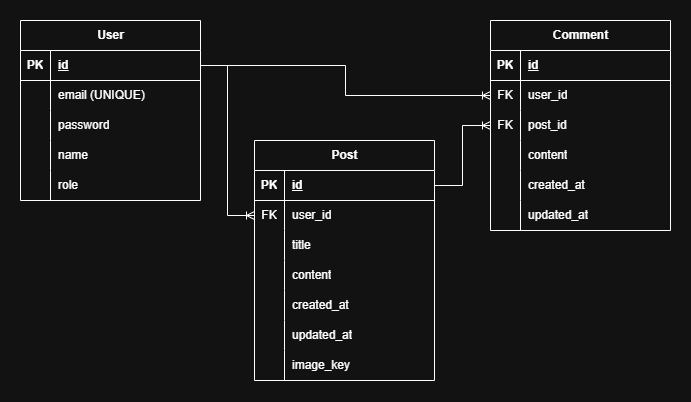

The diagram above was exported from draw.io. Its source (the exported page's mxGraphModel, read from the mxfile embedded in the PNG):
<mxGraphModel dx="1722" dy="919" grid="1" gridSize="10" guides="1" tooltips="1" connect="1" arrows="1" fold="1" page="1" pageScale="1" pageWidth="827" pageHeight="1169" math="0" shadow="0">
  <root>
    <mxCell id="0" />
    <mxCell id="1" parent="0" />
    <mxCell id="diExQjw76LdCUOGuSk6j-1" parent="1" style="shape=table;startSize=30;container=1;collapsible=1;childLayout=tableLayout;fixedRows=1;rowLines=0;fontStyle=1;align=center;resizeLast=1;html=1;" value="User" vertex="1">
      <mxGeometry height="180" width="180" x="90" y="280" as="geometry" />
    </mxCell>
    <mxCell id="diExQjw76LdCUOGuSk6j-2" parent="diExQjw76LdCUOGuSk6j-1" style="shape=tableRow;horizontal=0;startSize=0;swimlaneHead=0;swimlaneBody=0;fillColor=none;collapsible=0;dropTarget=0;points=[[0,0.5],[1,0.5]];portConstraint=eastwest;top=0;left=0;right=0;bottom=1;" value="" vertex="1">
      <mxGeometry height="30" width="180" y="30" as="geometry" />
    </mxCell>
    <mxCell id="diExQjw76LdCUOGuSk6j-3" parent="diExQjw76LdCUOGuSk6j-2" style="shape=partialRectangle;connectable=0;fillColor=none;top=0;left=0;bottom=0;right=0;fontStyle=1;overflow=hidden;whiteSpace=wrap;html=1;" value="PK" vertex="1">
      <mxGeometry height="30" width="30" as="geometry">
        <mxRectangle height="30" width="30" as="alternateBounds" />
      </mxGeometry>
    </mxCell>
    <mxCell id="diExQjw76LdCUOGuSk6j-4" parent="diExQjw76LdCUOGuSk6j-2" style="shape=partialRectangle;connectable=0;fillColor=none;top=0;left=0;bottom=0;right=0;align=left;spacingLeft=6;fontStyle=5;overflow=hidden;whiteSpace=wrap;html=1;" value="id" vertex="1">
      <mxGeometry height="30" width="150" x="30" as="geometry">
        <mxRectangle height="30" width="150" as="alternateBounds" />
      </mxGeometry>
    </mxCell>
    <mxCell id="diExQjw76LdCUOGuSk6j-5" parent="diExQjw76LdCUOGuSk6j-1" style="shape=tableRow;horizontal=0;startSize=0;swimlaneHead=0;swimlaneBody=0;fillColor=none;collapsible=0;dropTarget=0;points=[[0,0.5],[1,0.5]];portConstraint=eastwest;top=0;left=0;right=0;bottom=0;" value="" vertex="1">
      <mxGeometry height="30" width="180" y="60" as="geometry" />
    </mxCell>
    <mxCell id="diExQjw76LdCUOGuSk6j-6" parent="diExQjw76LdCUOGuSk6j-5" style="shape=partialRectangle;connectable=0;fillColor=none;top=0;left=0;bottom=0;right=0;editable=1;overflow=hidden;whiteSpace=wrap;html=1;" value="" vertex="1">
      <mxGeometry height="30" width="30" as="geometry">
        <mxRectangle height="30" width="30" as="alternateBounds" />
      </mxGeometry>
    </mxCell>
    <mxCell id="diExQjw76LdCUOGuSk6j-7" parent="diExQjw76LdCUOGuSk6j-5" style="shape=partialRectangle;connectable=0;fillColor=none;top=0;left=0;bottom=0;right=0;align=left;spacingLeft=6;overflow=hidden;whiteSpace=wrap;html=1;" value="email (UNIQUE)" vertex="1">
      <mxGeometry height="30" width="150" x="30" as="geometry">
        <mxRectangle height="30" width="150" as="alternateBounds" />
      </mxGeometry>
    </mxCell>
    <mxCell id="diExQjw76LdCUOGuSk6j-8" parent="diExQjw76LdCUOGuSk6j-1" style="shape=tableRow;horizontal=0;startSize=0;swimlaneHead=0;swimlaneBody=0;fillColor=none;collapsible=0;dropTarget=0;points=[[0,0.5],[1,0.5]];portConstraint=eastwest;top=0;left=0;right=0;bottom=0;" value="" vertex="1">
      <mxGeometry height="30" width="180" y="90" as="geometry" />
    </mxCell>
    <mxCell id="diExQjw76LdCUOGuSk6j-9" parent="diExQjw76LdCUOGuSk6j-8" style="shape=partialRectangle;connectable=0;fillColor=none;top=0;left=0;bottom=0;right=0;editable=1;overflow=hidden;whiteSpace=wrap;html=1;" value="" vertex="1">
      <mxGeometry height="30" width="30" as="geometry">
        <mxRectangle height="30" width="30" as="alternateBounds" />
      </mxGeometry>
    </mxCell>
    <mxCell id="diExQjw76LdCUOGuSk6j-10" parent="diExQjw76LdCUOGuSk6j-8" style="shape=partialRectangle;connectable=0;fillColor=none;top=0;left=0;bottom=0;right=0;align=left;spacingLeft=6;overflow=hidden;whiteSpace=wrap;html=1;" value="password" vertex="1">
      <mxGeometry height="30" width="150" x="30" as="geometry">
        <mxRectangle height="30" width="150" as="alternateBounds" />
      </mxGeometry>
    </mxCell>
    <mxCell id="diExQjw76LdCUOGuSk6j-11" parent="diExQjw76LdCUOGuSk6j-1" style="shape=tableRow;horizontal=0;startSize=0;swimlaneHead=0;swimlaneBody=0;fillColor=none;collapsible=0;dropTarget=0;points=[[0,0.5],[1,0.5]];portConstraint=eastwest;top=0;left=0;right=0;bottom=0;" value="" vertex="1">
      <mxGeometry height="30" width="180" y="120" as="geometry" />
    </mxCell>
    <mxCell id="diExQjw76LdCUOGuSk6j-12" parent="diExQjw76LdCUOGuSk6j-11" style="shape=partialRectangle;connectable=0;fillColor=none;top=0;left=0;bottom=0;right=0;editable=1;overflow=hidden;whiteSpace=wrap;html=1;" value="" vertex="1">
      <mxGeometry height="30" width="30" as="geometry">
        <mxRectangle height="30" width="30" as="alternateBounds" />
      </mxGeometry>
    </mxCell>
    <mxCell id="diExQjw76LdCUOGuSk6j-13" parent="diExQjw76LdCUOGuSk6j-11" style="shape=partialRectangle;connectable=0;fillColor=none;top=0;left=0;bottom=0;right=0;align=left;spacingLeft=6;overflow=hidden;whiteSpace=wrap;html=1;" value="name" vertex="1">
      <mxGeometry height="30" width="150" x="30" as="geometry">
        <mxRectangle height="30" width="150" as="alternateBounds" />
      </mxGeometry>
    </mxCell>
    <mxCell id="diExQjw76LdCUOGuSk6j-53" parent="diExQjw76LdCUOGuSk6j-1" style="shape=tableRow;horizontal=0;startSize=0;swimlaneHead=0;swimlaneBody=0;fillColor=none;collapsible=0;dropTarget=0;points=[[0,0.5],[1,0.5]];portConstraint=eastwest;top=0;left=0;right=0;bottom=0;" value="" vertex="1">
      <mxGeometry height="30" width="180" y="150" as="geometry" />
    </mxCell>
    <mxCell id="diExQjw76LdCUOGuSk6j-54" parent="diExQjw76LdCUOGuSk6j-53" style="shape=partialRectangle;connectable=0;fillColor=none;top=0;left=0;bottom=0;right=0;editable=1;overflow=hidden;whiteSpace=wrap;html=1;" value="" vertex="1">
      <mxGeometry height="30" width="30" as="geometry">
        <mxRectangle height="30" width="30" as="alternateBounds" />
      </mxGeometry>
    </mxCell>
    <mxCell id="diExQjw76LdCUOGuSk6j-55" parent="diExQjw76LdCUOGuSk6j-53" style="shape=partialRectangle;connectable=0;fillColor=none;top=0;left=0;bottom=0;right=0;align=left;spacingLeft=6;overflow=hidden;whiteSpace=wrap;html=1;" value="role" vertex="1">
      <mxGeometry height="30" width="150" x="30" as="geometry">
        <mxRectangle height="30" width="150" as="alternateBounds" />
      </mxGeometry>
    </mxCell>
    <mxCell id="diExQjw76LdCUOGuSk6j-14" parent="1" style="shape=table;startSize=30;container=1;collapsible=1;childLayout=tableLayout;fixedRows=1;rowLines=0;fontStyle=1;align=center;resizeLast=1;html=1;" value="Post" vertex="1">
      <mxGeometry height="240" width="180" x="324" y="400" as="geometry" />
    </mxCell>
    <mxCell id="diExQjw76LdCUOGuSk6j-15" parent="diExQjw76LdCUOGuSk6j-14" style="shape=tableRow;horizontal=0;startSize=0;swimlaneHead=0;swimlaneBody=0;fillColor=none;collapsible=0;dropTarget=0;points=[[0,0.5],[1,0.5]];portConstraint=eastwest;top=0;left=0;right=0;bottom=1;" value="" vertex="1">
      <mxGeometry height="30" width="180" y="30" as="geometry" />
    </mxCell>
    <mxCell id="diExQjw76LdCUOGuSk6j-16" parent="diExQjw76LdCUOGuSk6j-15" style="shape=partialRectangle;connectable=0;fillColor=none;top=0;left=0;bottom=0;right=0;fontStyle=1;overflow=hidden;whiteSpace=wrap;html=1;" value="PK" vertex="1">
      <mxGeometry height="30" width="30" as="geometry">
        <mxRectangle height="30" width="30" as="alternateBounds" />
      </mxGeometry>
    </mxCell>
    <mxCell id="diExQjw76LdCUOGuSk6j-17" parent="diExQjw76LdCUOGuSk6j-15" style="shape=partialRectangle;connectable=0;fillColor=none;top=0;left=0;bottom=0;right=0;align=left;spacingLeft=6;fontStyle=5;overflow=hidden;whiteSpace=wrap;html=1;" value="id" vertex="1">
      <mxGeometry height="30" width="150" x="30" as="geometry">
        <mxRectangle height="30" width="150" as="alternateBounds" />
      </mxGeometry>
    </mxCell>
    <mxCell id="diExQjw76LdCUOGuSk6j-18" parent="diExQjw76LdCUOGuSk6j-14" style="shape=tableRow;horizontal=0;startSize=0;swimlaneHead=0;swimlaneBody=0;fillColor=none;collapsible=0;dropTarget=0;points=[[0,0.5],[1,0.5]];portConstraint=eastwest;top=0;left=0;right=0;bottom=0;" value="" vertex="1">
      <mxGeometry height="30" width="180" y="60" as="geometry" />
    </mxCell>
    <mxCell id="diExQjw76LdCUOGuSk6j-19" parent="diExQjw76LdCUOGuSk6j-18" style="shape=partialRectangle;connectable=0;fillColor=none;top=0;left=0;bottom=0;right=0;editable=1;overflow=hidden;whiteSpace=wrap;html=1;" value="FK" vertex="1">
      <mxGeometry height="30" width="30" as="geometry">
        <mxRectangle height="30" width="30" as="alternateBounds" />
      </mxGeometry>
    </mxCell>
    <mxCell id="diExQjw76LdCUOGuSk6j-20" parent="diExQjw76LdCUOGuSk6j-18" style="shape=partialRectangle;connectable=0;fillColor=none;top=0;left=0;bottom=0;right=0;align=left;spacingLeft=6;overflow=hidden;whiteSpace=wrap;html=1;" value="user_id" vertex="1">
      <mxGeometry height="30" width="150" x="30" as="geometry">
        <mxRectangle height="30" width="150" as="alternateBounds" />
      </mxGeometry>
    </mxCell>
    <mxCell id="diExQjw76LdCUOGuSk6j-21" parent="diExQjw76LdCUOGuSk6j-14" style="shape=tableRow;horizontal=0;startSize=0;swimlaneHead=0;swimlaneBody=0;fillColor=none;collapsible=0;dropTarget=0;points=[[0,0.5],[1,0.5]];portConstraint=eastwest;top=0;left=0;right=0;bottom=0;" value="" vertex="1">
      <mxGeometry height="30" width="180" y="90" as="geometry" />
    </mxCell>
    <mxCell id="diExQjw76LdCUOGuSk6j-22" parent="diExQjw76LdCUOGuSk6j-21" style="shape=partialRectangle;connectable=0;fillColor=none;top=0;left=0;bottom=0;right=0;editable=1;overflow=hidden;whiteSpace=wrap;html=1;" value="" vertex="1">
      <mxGeometry height="30" width="30" as="geometry">
        <mxRectangle height="30" width="30" as="alternateBounds" />
      </mxGeometry>
    </mxCell>
    <mxCell id="diExQjw76LdCUOGuSk6j-23" parent="diExQjw76LdCUOGuSk6j-21" style="shape=partialRectangle;connectable=0;fillColor=none;top=0;left=0;bottom=0;right=0;align=left;spacingLeft=6;overflow=hidden;whiteSpace=wrap;html=1;" value="title" vertex="1">
      <mxGeometry height="30" width="150" x="30" as="geometry">
        <mxRectangle height="30" width="150" as="alternateBounds" />
      </mxGeometry>
    </mxCell>
    <mxCell id="diExQjw76LdCUOGuSk6j-24" parent="diExQjw76LdCUOGuSk6j-14" style="shape=tableRow;horizontal=0;startSize=0;swimlaneHead=0;swimlaneBody=0;fillColor=none;collapsible=0;dropTarget=0;points=[[0,0.5],[1,0.5]];portConstraint=eastwest;top=0;left=0;right=0;bottom=0;" value="" vertex="1">
      <mxGeometry height="30" width="180" y="120" as="geometry" />
    </mxCell>
    <mxCell id="diExQjw76LdCUOGuSk6j-25" parent="diExQjw76LdCUOGuSk6j-24" style="shape=partialRectangle;connectable=0;fillColor=none;top=0;left=0;bottom=0;right=0;editable=1;overflow=hidden;whiteSpace=wrap;html=1;" value="" vertex="1">
      <mxGeometry height="30" width="30" as="geometry">
        <mxRectangle height="30" width="30" as="alternateBounds" />
      </mxGeometry>
    </mxCell>
    <mxCell id="diExQjw76LdCUOGuSk6j-26" parent="diExQjw76LdCUOGuSk6j-24" style="shape=partialRectangle;connectable=0;fillColor=none;top=0;left=0;bottom=0;right=0;align=left;spacingLeft=6;overflow=hidden;whiteSpace=wrap;html=1;" value="content" vertex="1">
      <mxGeometry height="30" width="150" x="30" as="geometry">
        <mxRectangle height="30" width="150" as="alternateBounds" />
      </mxGeometry>
    </mxCell>
    <mxCell id="diExQjw76LdCUOGuSk6j-68" parent="diExQjw76LdCUOGuSk6j-14" style="shape=tableRow;horizontal=0;startSize=0;swimlaneHead=0;swimlaneBody=0;fillColor=none;collapsible=0;dropTarget=0;points=[[0,0.5],[1,0.5]];portConstraint=eastwest;top=0;left=0;right=0;bottom=0;" value="" vertex="1">
      <mxGeometry height="30" width="180" y="150" as="geometry" />
    </mxCell>
    <mxCell id="diExQjw76LdCUOGuSk6j-69" parent="diExQjw76LdCUOGuSk6j-68" style="shape=partialRectangle;connectable=0;fillColor=none;top=0;left=0;bottom=0;right=0;editable=1;overflow=hidden;whiteSpace=wrap;html=1;" value="" vertex="1">
      <mxGeometry height="30" width="30" as="geometry">
        <mxRectangle height="30" width="30" as="alternateBounds" />
      </mxGeometry>
    </mxCell>
    <mxCell id="diExQjw76LdCUOGuSk6j-70" parent="diExQjw76LdCUOGuSk6j-68" style="shape=partialRectangle;connectable=0;fillColor=none;top=0;left=0;bottom=0;right=0;align=left;spacingLeft=6;overflow=hidden;whiteSpace=wrap;html=1;" value="created_at" vertex="1">
      <mxGeometry height="30" width="150" x="30" as="geometry">
        <mxRectangle height="30" width="150" as="alternateBounds" />
      </mxGeometry>
    </mxCell>
    <mxCell id="diExQjw76LdCUOGuSk6j-71" parent="diExQjw76LdCUOGuSk6j-14" style="shape=tableRow;horizontal=0;startSize=0;swimlaneHead=0;swimlaneBody=0;fillColor=none;collapsible=0;dropTarget=0;points=[[0,0.5],[1,0.5]];portConstraint=eastwest;top=0;left=0;right=0;bottom=0;" value="" vertex="1">
      <mxGeometry height="30" width="180" y="180" as="geometry" />
    </mxCell>
    <mxCell id="diExQjw76LdCUOGuSk6j-72" parent="diExQjw76LdCUOGuSk6j-71" style="shape=partialRectangle;connectable=0;fillColor=none;top=0;left=0;bottom=0;right=0;editable=1;overflow=hidden;whiteSpace=wrap;html=1;" value="" vertex="1">
      <mxGeometry height="30" width="30" as="geometry">
        <mxRectangle height="30" width="30" as="alternateBounds" />
      </mxGeometry>
    </mxCell>
    <mxCell id="diExQjw76LdCUOGuSk6j-73" parent="diExQjw76LdCUOGuSk6j-71" style="shape=partialRectangle;connectable=0;fillColor=none;top=0;left=0;bottom=0;right=0;align=left;spacingLeft=6;overflow=hidden;whiteSpace=wrap;html=1;" value="updated_at" vertex="1">
      <mxGeometry height="30" width="150" x="30" as="geometry">
        <mxRectangle height="30" width="150" as="alternateBounds" />
      </mxGeometry>
    </mxCell>
    <mxCell id="diExQjw76LdCUOGuSk6j-74" parent="diExQjw76LdCUOGuSk6j-14" style="shape=tableRow;horizontal=0;startSize=0;swimlaneHead=0;swimlaneBody=0;fillColor=none;collapsible=0;dropTarget=0;points=[[0,0.5],[1,0.5]];portConstraint=eastwest;top=0;left=0;right=0;bottom=0;" value="" vertex="1">
      <mxGeometry height="30" width="180" y="210" as="geometry" />
    </mxCell>
    <mxCell id="diExQjw76LdCUOGuSk6j-75" parent="diExQjw76LdCUOGuSk6j-74" style="shape=partialRectangle;connectable=0;fillColor=none;top=0;left=0;bottom=0;right=0;editable=1;overflow=hidden;whiteSpace=wrap;html=1;" value="" vertex="1">
      <mxGeometry height="30" width="30" as="geometry">
        <mxRectangle height="30" width="30" as="alternateBounds" />
      </mxGeometry>
    </mxCell>
    <mxCell id="diExQjw76LdCUOGuSk6j-76" parent="diExQjw76LdCUOGuSk6j-74" style="shape=partialRectangle;connectable=0;fillColor=none;top=0;left=0;bottom=0;right=0;align=left;spacingLeft=6;overflow=hidden;whiteSpace=wrap;html=1;" value="image_key" vertex="1">
      <mxGeometry height="30" width="150" x="30" as="geometry">
        <mxRectangle height="30" width="150" as="alternateBounds" />
      </mxGeometry>
    </mxCell>
    <mxCell id="diExQjw76LdCUOGuSk6j-27" parent="1" style="shape=table;startSize=30;container=1;collapsible=1;childLayout=tableLayout;fixedRows=1;rowLines=0;fontStyle=1;align=center;resizeLast=1;html=1;" value="Comment" vertex="1">
      <mxGeometry height="210" width="180" x="560" y="280" as="geometry" />
    </mxCell>
    <mxCell id="diExQjw76LdCUOGuSk6j-28" parent="diExQjw76LdCUOGuSk6j-27" style="shape=tableRow;horizontal=0;startSize=0;swimlaneHead=0;swimlaneBody=0;fillColor=none;collapsible=0;dropTarget=0;points=[[0,0.5],[1,0.5]];portConstraint=eastwest;top=0;left=0;right=0;bottom=1;" value="" vertex="1">
      <mxGeometry height="30" width="180" y="30" as="geometry" />
    </mxCell>
    <mxCell id="diExQjw76LdCUOGuSk6j-29" parent="diExQjw76LdCUOGuSk6j-28" style="shape=partialRectangle;connectable=0;fillColor=none;top=0;left=0;bottom=0;right=0;fontStyle=1;overflow=hidden;whiteSpace=wrap;html=1;" value="PK" vertex="1">
      <mxGeometry height="30" width="30" as="geometry">
        <mxRectangle height="30" width="30" as="alternateBounds" />
      </mxGeometry>
    </mxCell>
    <mxCell id="diExQjw76LdCUOGuSk6j-30" parent="diExQjw76LdCUOGuSk6j-28" style="shape=partialRectangle;connectable=0;fillColor=none;top=0;left=0;bottom=0;right=0;align=left;spacingLeft=6;fontStyle=5;overflow=hidden;whiteSpace=wrap;html=1;" value="id" vertex="1">
      <mxGeometry height="30" width="150" x="30" as="geometry">
        <mxRectangle height="30" width="150" as="alternateBounds" />
      </mxGeometry>
    </mxCell>
    <mxCell id="diExQjw76LdCUOGuSk6j-31" parent="diExQjw76LdCUOGuSk6j-27" style="shape=tableRow;horizontal=0;startSize=0;swimlaneHead=0;swimlaneBody=0;fillColor=none;collapsible=0;dropTarget=0;points=[[0,0.5],[1,0.5]];portConstraint=eastwest;top=0;left=0;right=0;bottom=0;" value="" vertex="1">
      <mxGeometry height="30" width="180" y="60" as="geometry" />
    </mxCell>
    <mxCell id="diExQjw76LdCUOGuSk6j-32" parent="diExQjw76LdCUOGuSk6j-31" style="shape=partialRectangle;connectable=0;fillColor=none;top=0;left=0;bottom=0;right=0;editable=1;overflow=hidden;whiteSpace=wrap;html=1;" value="FK" vertex="1">
      <mxGeometry height="30" width="30" as="geometry">
        <mxRectangle height="30" width="30" as="alternateBounds" />
      </mxGeometry>
    </mxCell>
    <mxCell id="diExQjw76LdCUOGuSk6j-33" parent="diExQjw76LdCUOGuSk6j-31" style="shape=partialRectangle;connectable=0;fillColor=none;top=0;left=0;bottom=0;right=0;align=left;spacingLeft=6;overflow=hidden;whiteSpace=wrap;html=1;" value="user_id" vertex="1">
      <mxGeometry height="30" width="150" x="30" as="geometry">
        <mxRectangle height="30" width="150" as="alternateBounds" />
      </mxGeometry>
    </mxCell>
    <mxCell id="diExQjw76LdCUOGuSk6j-34" parent="diExQjw76LdCUOGuSk6j-27" style="shape=tableRow;horizontal=0;startSize=0;swimlaneHead=0;swimlaneBody=0;fillColor=none;collapsible=0;dropTarget=0;points=[[0,0.5],[1,0.5]];portConstraint=eastwest;top=0;left=0;right=0;bottom=0;" value="" vertex="1">
      <mxGeometry height="30" width="180" y="90" as="geometry" />
    </mxCell>
    <mxCell id="diExQjw76LdCUOGuSk6j-35" parent="diExQjw76LdCUOGuSk6j-34" style="shape=partialRectangle;connectable=0;fillColor=none;top=0;left=0;bottom=0;right=0;editable=1;overflow=hidden;whiteSpace=wrap;html=1;" value="FK" vertex="1">
      <mxGeometry height="30" width="30" as="geometry">
        <mxRectangle height="30" width="30" as="alternateBounds" />
      </mxGeometry>
    </mxCell>
    <mxCell id="diExQjw76LdCUOGuSk6j-36" parent="diExQjw76LdCUOGuSk6j-34" style="shape=partialRectangle;connectable=0;fillColor=none;top=0;left=0;bottom=0;right=0;align=left;spacingLeft=6;overflow=hidden;whiteSpace=wrap;html=1;" value="post_id" vertex="1">
      <mxGeometry height="30" width="150" x="30" as="geometry">
        <mxRectangle height="30" width="150" as="alternateBounds" />
      </mxGeometry>
    </mxCell>
    <mxCell id="diExQjw76LdCUOGuSk6j-37" parent="diExQjw76LdCUOGuSk6j-27" style="shape=tableRow;horizontal=0;startSize=0;swimlaneHead=0;swimlaneBody=0;fillColor=none;collapsible=0;dropTarget=0;points=[[0,0.5],[1,0.5]];portConstraint=eastwest;top=0;left=0;right=0;bottom=0;" value="" vertex="1">
      <mxGeometry height="30" width="180" y="120" as="geometry" />
    </mxCell>
    <mxCell id="diExQjw76LdCUOGuSk6j-38" parent="diExQjw76LdCUOGuSk6j-37" style="shape=partialRectangle;connectable=0;fillColor=none;top=0;left=0;bottom=0;right=0;editable=1;overflow=hidden;whiteSpace=wrap;html=1;" value="" vertex="1">
      <mxGeometry height="30" width="30" as="geometry">
        <mxRectangle height="30" width="30" as="alternateBounds" />
      </mxGeometry>
    </mxCell>
    <mxCell id="diExQjw76LdCUOGuSk6j-39" parent="diExQjw76LdCUOGuSk6j-37" style="shape=partialRectangle;connectable=0;fillColor=none;top=0;left=0;bottom=0;right=0;align=left;spacingLeft=6;overflow=hidden;whiteSpace=wrap;html=1;" value="content" vertex="1">
      <mxGeometry height="30" width="150" x="30" as="geometry">
        <mxRectangle height="30" width="150" as="alternateBounds" />
      </mxGeometry>
    </mxCell>
    <mxCell id="diExQjw76LdCUOGuSk6j-62" parent="diExQjw76LdCUOGuSk6j-27" style="shape=tableRow;horizontal=0;startSize=0;swimlaneHead=0;swimlaneBody=0;fillColor=none;collapsible=0;dropTarget=0;points=[[0,0.5],[1,0.5]];portConstraint=eastwest;top=0;left=0;right=0;bottom=0;" value="" vertex="1">
      <mxGeometry height="30" width="180" y="150" as="geometry" />
    </mxCell>
    <mxCell id="diExQjw76LdCUOGuSk6j-63" parent="diExQjw76LdCUOGuSk6j-62" style="shape=partialRectangle;connectable=0;fillColor=none;top=0;left=0;bottom=0;right=0;editable=1;overflow=hidden;whiteSpace=wrap;html=1;" value="" vertex="1">
      <mxGeometry height="30" width="30" as="geometry">
        <mxRectangle height="30" width="30" as="alternateBounds" />
      </mxGeometry>
    </mxCell>
    <mxCell id="diExQjw76LdCUOGuSk6j-64" parent="diExQjw76LdCUOGuSk6j-62" style="shape=partialRectangle;connectable=0;fillColor=none;top=0;left=0;bottom=0;right=0;align=left;spacingLeft=6;overflow=hidden;whiteSpace=wrap;html=1;" value="created_at" vertex="1">
      <mxGeometry height="30" width="150" x="30" as="geometry">
        <mxRectangle height="30" width="150" as="alternateBounds" />
      </mxGeometry>
    </mxCell>
    <mxCell id="diExQjw76LdCUOGuSk6j-65" parent="diExQjw76LdCUOGuSk6j-27" style="shape=tableRow;horizontal=0;startSize=0;swimlaneHead=0;swimlaneBody=0;fillColor=none;collapsible=0;dropTarget=0;points=[[0,0.5],[1,0.5]];portConstraint=eastwest;top=0;left=0;right=0;bottom=0;" value="" vertex="1">
      <mxGeometry height="30" width="180" y="180" as="geometry" />
    </mxCell>
    <mxCell id="diExQjw76LdCUOGuSk6j-66" parent="diExQjw76LdCUOGuSk6j-65" style="shape=partialRectangle;connectable=0;fillColor=none;top=0;left=0;bottom=0;right=0;editable=1;overflow=hidden;whiteSpace=wrap;html=1;" value="" vertex="1">
      <mxGeometry height="30" width="30" as="geometry">
        <mxRectangle height="30" width="30" as="alternateBounds" />
      </mxGeometry>
    </mxCell>
    <mxCell id="diExQjw76LdCUOGuSk6j-67" parent="diExQjw76LdCUOGuSk6j-65" style="shape=partialRectangle;connectable=0;fillColor=none;top=0;left=0;bottom=0;right=0;align=left;spacingLeft=6;overflow=hidden;whiteSpace=wrap;html=1;" value="updated_at" vertex="1">
      <mxGeometry height="30" width="150" x="30" as="geometry">
        <mxRectangle height="30" width="150" as="alternateBounds" />
      </mxGeometry>
    </mxCell>
    <mxCell id="diExQjw76LdCUOGuSk6j-78" edge="1" parent="1" source="diExQjw76LdCUOGuSk6j-2" style="edgeStyle=orthogonalEdgeStyle;fontSize=12;html=1;endArrow=ERoneToMany;rounded=0;exitX=1;exitY=0.5;exitDx=0;exitDy=0;" target="diExQjw76LdCUOGuSk6j-31" value="">
      <mxGeometry height="100" relative="1" width="100" as="geometry">
        <mxPoint x="370" y="350" as="sourcePoint" />
        <mxPoint x="470" y="250" as="targetPoint" />
      </mxGeometry>
    </mxCell>
    <mxCell id="diExQjw76LdCUOGuSk6j-79" edge="1" parent="1" source="diExQjw76LdCUOGuSk6j-2" style="edgeStyle=orthogonalEdgeStyle;fontSize=12;html=1;endArrow=ERoneToMany;rounded=0;exitX=1;exitY=0.5;exitDx=0;exitDy=0;entryX=0;entryY=0.5;entryDx=0;entryDy=0;" target="diExQjw76LdCUOGuSk6j-18" value="">
      <mxGeometry height="100" relative="1" width="100" as="geometry">
        <mxPoint x="280" y="335" as="sourcePoint" />
        <mxPoint x="570" y="365" as="targetPoint" />
      </mxGeometry>
    </mxCell>
    <mxCell id="diExQjw76LdCUOGuSk6j-81" edge="1" parent="1" source="diExQjw76LdCUOGuSk6j-15" style="edgeStyle=orthogonalEdgeStyle;fontSize=12;html=1;endArrow=ERoneToMany;rounded=0;exitX=1;exitY=0.5;exitDx=0;exitDy=0;entryX=0;entryY=0.5;entryDx=0;entryDy=0;" target="diExQjw76LdCUOGuSk6j-34" value="">
      <mxGeometry height="100" relative="1" width="100" as="geometry">
        <mxPoint x="480" y="390" as="sourcePoint" />
        <mxPoint x="770" y="420" as="targetPoint" />
      </mxGeometry>
    </mxCell>
  </root>
</mxGraphModel>